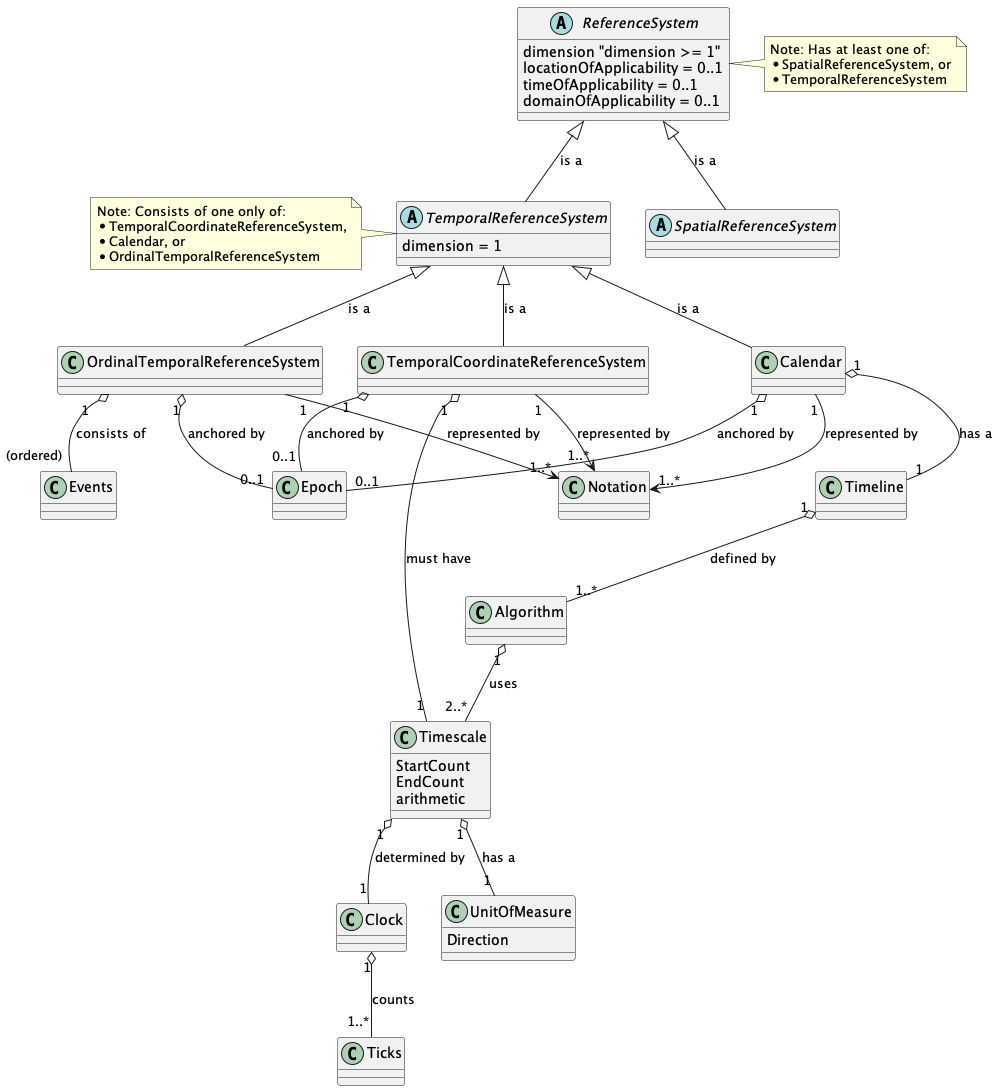

The diagram above was rendered by PlantUML. Its source (embedded in the PNG):
@startuml
abstract class ReferenceSystem {
        dimension "dimension >= 1"
        locationOfApplicability = 0..1
        timeOfApplicability = 0..1
        domainOfApplicability = 0..1
}

note right of ReferenceSystem
Note: Has at least one of:
* SpatialReferenceSystem, or
* TemporalReferenceSystem
end note

abstract class SpatialReferenceSystem {
}

abstract class TemporalReferenceSystem {
  dimension = 1
}

note left of TemporalReferenceSystem
Note: Consists of one only of:
* TemporalCoordinateReferenceSystem,
* Calendar, or
* OrdinalTemporalReferenceSystem
end note

ReferenceSystem <|-- SpatialReferenceSystem : is a
ReferenceSystem <|-- TemporalReferenceSystem : is a

class OrdinalTemporalReferenceSystem {
}
class TemporalCoordinateReferenceSystem {
}
class Calendar {
}
class Timeline {
}
TemporalReferenceSystem <|-- OrdinalTemporalReferenceSystem : is a
TemporalReferenceSystem <|-- TemporalCoordinateReferenceSystem : is a
TemporalReferenceSystem <|-- Calendar : is a

OrdinalTemporalReferenceSystem "1" o-- "(ordered)" Events : consists of
OrdinalTemporalReferenceSystem "1" o-- "0..1" Epoch : anchored by
OrdinalTemporalReferenceSystem "1" --> "1..*" Notation : represented by
TemporalCoordinateReferenceSystem "1" o-- "0..1" Epoch : anchored by
TemporalCoordinateReferenceSystem "1" --> "1..*" Notation : represented by
TemporalCoordinateReferenceSystem "1" o-- "1" Timescale : must have

Calendar "1" o-- "0..1" Epoch : anchored by
Calendar "1" --> "1..*" Notation : represented by
Calendar "1" o-- "1" Timeline : has a

Timeline "1" o-- "1..*" Algorithm : defined by

class Timescale {
  StartCount
  EndCount
  arithmetic
}

Timescale "1" o-- "1" Clock : determined by
Timescale "1" o-- "1" UnitOfMeasure : has a

class Clock {
}
Clock "1" o-- "1..*" Ticks : counts
class Ticks {
}

class UnitOfMeasure {
  Direction
}

class Algorithm {
}
Algorithm "1" o-- "2..*" Timescale : uses

@enduml